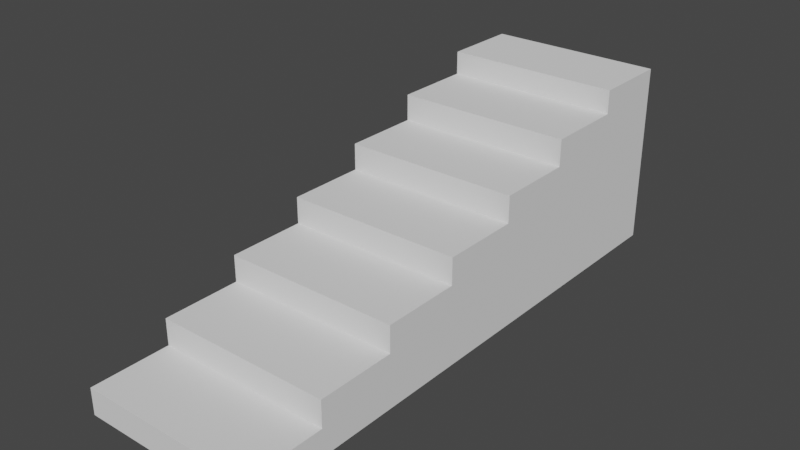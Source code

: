 # Source: ExtrudedStairs.blend  (saved by Blender 3.6.13; exported with 4.5.12 LTS)
import bpy
from mathutils import Matrix  # noqa: F401  (used for matrix-valued properties, if any)

bpy.ops.wm.read_factory_settings(use_empty=True)
scene = bpy.context.scene
scene.name = 'Scene'

# ---- collections
col_collection = bpy.data.collections.new('Collection'); scene.collection.children.link(col_collection)

# ---- world
world_world = bpy.data.worlds.new('World'); scene.world = world_world
world_world.use_nodes = True; world_world.node_tree.nodes.clear()
_N = world_world.node_tree.nodes; _L = world_world.node_tree.links
n0 = _N.new('ShaderNodeOutputWorld'); n0.name = 'World Output'; n0.location = (300, 300)
n1 = _N.new('ShaderNodeBackground'); n1.name = 'Background'; n1.location = (10, 300)
n1.inputs[0].default_value = (0.05088, 0.05088, 0.05088, 1.0)
_L.new(n1.outputs[0], n0.inputs[0])
n0.is_active_output = True
world_world.color = (0.05088, 0.05088, 0.05088)
world_world.use_sun_shadow = False
world_world.sun_shadow_jitter_overblur = 0.0

# ---- meshes
me_cube_001 = bpy.data.meshes.new('Cube.001')
me_cube_001.from_pydata([(-1.127, 0.009021, 0.01349), (-1.127, 0.009021, 0.3517), (-1.127, 1.016, 0.01349), (-1.127, 1.016, 0.3517), (1.127, 0.009021, 0.01349), (1.127, 0.009021, 0.3517), (1.127, 1.016, 0.01349), (1.127, 1.016, 0.3517), (-1.127, 2.022, 0.01349), (-1.127, 2.022, 0.3517), (1.127, 2.022, 0.01349), (1.127, 2.022, 0.3517), (-1.127, 1.016, 0.6899), (1.127, 1.016, 0.6899), (-1.127, 2.022, 0.6899), (1.127, 2.022, 0.6899), (-1.127, 3.028, 0.01349), (-1.127, 3.028, 0.3517), (1.127, 3.028, 0.01349), (1.127, 3.028, 0.3517), (-1.127, 3.028, 0.6899), (1.127, 3.028, 0.6899), (-1.127, 2.022, 1.028), (1.127, 2.022, 1.028), (-1.127, 3.028, 1.028), (1.127, 3.028, 1.028), (-1.127, 4.035, 0.01349), (-1.127, 4.035, 0.3517), (1.127, 4.035, 0.01349), (1.127, 4.035, 0.3517), (-1.127, 4.035, 0.6899), (1.127, 4.035, 0.6899), (-1.127, 4.035, 1.028), (1.127, 4.035, 1.028), (-1.127, 3.028, 1.366), (1.127, 3.028, 1.366), (-1.127, 4.035, 1.366), (1.127, 4.035, 1.366), (-1.127, 5.031, 0.01349), (-1.127, 5.031, 0.3517), (1.127, 5.031, 0.01349), (1.127, 5.031, 0.3517), (-1.127, 5.031, 0.6899), (1.127, 5.031, 0.6899), (-1.127, 5.031, 1.028), (1.127, 5.031, 1.028), (-1.127, 5.031, 1.366), (1.127, 5.031, 1.366), (-1.127, 4.035, 1.704), (1.127, 4.035, 1.704), (-1.127, 5.031, 1.704), (1.127, 5.031, 1.704), (-1.127, 6.048, 0.01349), (-1.127, 6.048, 0.3517), (1.127, 6.048, 0.01349), (1.127, 6.048, 0.3517), (-1.127, 6.048, 0.6899), (1.127, 6.048, 0.6899), (-1.127, 6.048, 1.028), (1.127, 6.048, 1.028), (-1.127, 6.048, 1.366), (1.127, 6.048, 1.366), (-1.127, 6.048, 1.704), (1.127, 6.048, 1.704), (-1.127, 5.031, 2.043), (1.127, 5.031, 2.043), (-1.127, 6.048, 2.043), (1.127, 6.048, 2.043), (-1.127, 7.048, 0.01349), (-1.127, 7.048, 0.3517), (1.127, 7.048, 0.01349), (1.127, 7.048, 0.3517), (-1.127, 7.048, 0.6899), (1.127, 7.048, 0.6899), (-1.127, 7.048, 1.028), (1.127, 7.048, 1.028), (-1.127, 7.048, 1.366), (1.127, 7.048, 1.366), (-1.127, 7.048, 1.704), (1.127, 7.048, 1.704), (-1.127, 7.048, 2.043), (1.127, 7.048, 2.043), (-1.127, 6.048, 2.343), (1.127, 6.048, 2.343), (-1.127, 7.048, 2.343), (1.127, 7.048, 2.343)], [], [(0, 1, 3, 2), (3, 7, 13, 12), (6, 7, 5, 4), (4, 5, 1, 0), (2, 6, 4, 0), (7, 3, 1, 5), (8, 9, 17, 16), (2, 3, 9, 8), (7, 6, 10, 11), (6, 2, 8, 10), (12, 13, 15, 14), (7, 11, 15, 13), (9, 14, 20, 17), (9, 3, 12, 14), (20, 24, 32, 30), (25, 21, 31, 33), (20, 14, 22, 24), (15, 11, 19, 21), (11, 10, 18, 19), (10, 8, 16, 18), (22, 23, 25, 24), (14, 15, 23, 22), (18, 16, 26, 28), (15, 21, 25, 23), (28, 26, 38, 40), (32, 36, 46, 44), (40, 38, 52, 54), (17, 20, 30, 27), (16, 17, 27, 26), (21, 19, 29, 31), (32, 24, 34, 36), (19, 18, 28, 29), (34, 35, 37, 36), (25, 33, 37, 35), (26, 27, 39, 38), (24, 25, 35, 34), (44, 46, 60, 58), (46, 50, 62, 60), (38, 39, 53, 52), (41, 40, 54, 55), (30, 32, 44, 42), (37, 33, 45, 47), (31, 29, 41, 43), (33, 31, 43, 45), (27, 30, 42, 39), (29, 28, 40, 41), (48, 49, 51, 50), (36, 37, 49, 48), (46, 36, 48, 50), (37, 47, 51, 49), (54, 52, 68, 70), (56, 58, 74, 72), (63, 61, 77, 79), (52, 53, 69, 68), (67, 63, 79, 81), (51, 47, 61, 63), (42, 44, 58, 56), (60, 62, 78, 76), (43, 41, 55, 57), (47, 45, 59, 61), (45, 43, 57, 59), (39, 42, 56, 53), (64, 65, 67, 66), (51, 63, 67, 65), (50, 51, 65, 64), (62, 50, 64, 66), (77, 76, 78, 79), (68, 69, 71, 70), (71, 69, 72, 73), (73, 72, 74, 75), (75, 74, 76, 77), (79, 78, 80, 81), (59, 57, 73, 75), (66, 67, 83, 82), (55, 54, 70, 71), (58, 60, 76, 74), (61, 59, 75, 77), (57, 55, 71, 73), (62, 66, 80, 78), (53, 56, 72, 69), (82, 83, 85, 84), (80, 66, 82, 84), (67, 81, 85, 83), (81, 80, 84, 85)])
_uv = me_cube_001.uv_layers.new(name='UVMap')
_uv.uv.foreach_set('vector', [0.375, 0.0, 0.625, 0.0, 0.625, 0.25, 0.375, 0.25, 0.875, 0.5, 0.625, 0.5, 0.625, 0.5, 0.875, 0.5, 0.375, 0.5, 0.625, 0.5, 0.625, 0.75, 0.375, 0.75, 0.375, 0.75, 0.625, 0.75, 0.625, 1.0, 0.375, 1.0, 0.125, 0.5, 0.375, 0.5, 0.375, 0.75, 0.125, 0.75, 0.625, 0.5, 0.875, 0.5, 0.875, 0.75, 0.625, 0.75, 0.375, 0.25, 0.625, 0.25, 0.625, 0.25, 0.375, 0.25, 0.375, 0.25, 0.625, 0.25, 0.625, 0.25, 0.375, 0.25, 0.625, 0.5, 0.375, 0.5, 0.375, 0.5, 0.625, 0.5, 0.375, 0.5, 0.125, 0.5, 0.125, 0.5, 0.375, 0.5, 0.875, 0.5, 0.625, 0.5, 0.625, 0.5, 0.875, 0.5, 0.625, 0.5, 0.625, 0.5, 0.625, 0.5, 0.625, 0.5, 0.625, 0.25, 0.625, 0.25, 0.625, 0.25, 0.625, 0.25, 0.625, 0.25, 0.625, 0.25, 0.625, 0.25, 0.625, 0.25, 0.625, 0.25, 0.625, 0.25, 0.625, 0.25, 0.625, 0.25, 0.625, 0.5, 0.625, 0.5, 0.625, 0.5, 0.625, 0.5, 0.625, 0.25, 0.625, 0.25, 0.625, 0.25, 0.625, 0.25, 0.625, 0.5, 0.625, 0.5, 0.625, 0.5, 0.625, 0.5, 0.625, 0.5, 0.375, 0.5, 0.375, 0.5, 0.625, 0.5, 0.375, 0.5, 0.125, 0.5, 0.125, 0.5, 0.375, 0.5, 0.875, 0.5, 0.625, 0.5, 0.625, 0.5, 0.875, 0.5, 0.875, 0.5, 0.625, 0.5, 0.625, 0.5, 0.875, 0.5, 0.375, 0.5, 0.125, 0.5, 0.125, 0.5, 0.375, 0.5, 0.625, 0.5, 0.625, 0.5, 0.625, 0.5, 0.625, 0.5, 0.375, 0.5, 0.125, 0.5, 0.125, 0.5, 0.375, 0.5, 0.625, 0.25, 0.625, 0.25, 0.625, 0.25, 0.625, 0.25, 0.375, 0.5, 0.125, 0.5, 0.125, 0.5, 0.375, 0.5, 0.625, 0.25, 0.625, 0.25, 0.625, 0.25, 0.625, 0.25, 0.375, 0.25, 0.625, 0.25, 0.625, 0.25, 0.375, 0.25, 0.625, 0.5, 0.625, 0.5, 0.625, 0.5, 0.625, 0.5, 0.625, 0.25, 0.625, 0.25, 0.625, 0.25, 0.625, 0.25, 0.625, 0.5, 0.375, 0.5, 0.375, 0.5, 0.625, 0.5, 0.875, 0.5, 0.625, 0.5, 0.625, 0.5, 0.875, 0.5, 0.625, 0.5, 0.625, 0.5, 0.625, 0.5, 0.625, 0.5, 0.375, 0.25, 0.625, 0.25, 0.625, 0.25, 0.375, 0.25, 0.875, 0.5, 0.625, 0.5, 0.625, 0.5, 0.875, 0.5, 0.625, 0.25, 0.625, 0.25, 0.625, 0.25, 0.625, 0.25, 0.625, 0.25, 0.625, 0.25, 0.625, 0.25, 0.625, 0.25, 0.375, 0.25, 0.625, 0.25, 0.625, 0.25, 0.375, 0.25, 0.625, 0.5, 0.375, 0.5, 0.375, 0.5, 0.625, 0.5, 0.625, 0.25, 0.625, 0.25, 0.625, 0.25, 0.625, 0.25, 0.625, 0.5, 0.625, 0.5, 0.625, 0.5, 0.625, 0.5, 0.625, 0.5, 0.625, 0.5, 0.625, 0.5, 0.625, 0.5, 0.625, 0.5, 0.625, 0.5, 0.625, 0.5, 0.625, 0.5, 0.625, 0.25, 0.625, 0.25, 0.625, 0.25, 0.625, 0.25, 0.625, 0.5, 0.375, 0.5, 0.375, 0.5, 0.625, 0.5, 0.875, 0.5, 0.625, 0.5, 0.625, 0.5, 0.875, 0.5, 0.875, 0.5, 0.625, 0.5, 0.625, 0.5, 0.875, 0.5, 0.625, 0.25, 0.625, 0.25, 0.625, 0.25, 0.625, 0.25, 0.625, 0.5, 0.625, 0.5, 0.625, 0.5, 0.625, 0.5, 0.375, 0.5, 0.125, 0.5, 0.125, 0.5, 0.375, 0.5, 0.625, 0.25, 0.625, 0.25, 0.625, 0.25, 0.625, 0.25, 0.625, 0.5, 0.625, 0.5, 0.625, 0.5, 0.625, 0.5, 0.375, 0.25, 0.625, 0.25, 0.625, 0.25, 0.375, 0.25, 0.625, 0.5, 0.625, 0.5, 0.625, 0.5, 0.625, 0.5, 0.625, 0.5, 0.625, 0.5, 0.625, 0.5, 0.625, 0.5, 0.625, 0.25, 0.625, 0.25, 0.625, 0.25, 0.625, 0.25, 0.625, 0.25, 0.625, 0.25, 0.625, 0.25, 0.625, 0.25, 0.625, 0.5, 0.625, 0.5, 0.625, 0.5, 0.625, 0.5, 0.625, 0.5, 0.625, 0.5, 0.625, 0.5, 0.625, 0.5, 0.625, 0.5, 0.625, 0.5, 0.625, 0.5, 0.625, 0.5, 0.625, 0.25, 0.625, 0.25, 0.625, 0.25, 0.625, 0.25, 0.875, 0.5, 0.625, 0.5, 0.625, 0.5, 0.875, 0.5, 0.625, 0.5, 0.625, 0.5, 0.625, 0.5, 0.625, 0.5, 0.875, 0.5, 0.625, 0.5, 0.625, 0.5, 0.875, 0.5, 0.625, 0.25, 0.625, 0.25, 0.625, 0.25, 0.625, 0.25, 0.625, 0.5, 0.625, 0.25, 0.625, 0.25, 0.625, 0.5, 0.375, 0.25, 0.625, 0.25, 0.625, 0.5, 0.375, 0.5, 0.625, 0.5, 0.625, 0.25, 0.625, 0.25, 0.625, 0.5, 0.625, 0.5, 0.625, 0.25, 0.625, 0.25, 0.625, 0.5, 0.625, 0.5, 0.625, 0.25, 0.625, 0.25, 0.625, 0.5, 0.625, 0.5, 0.625, 0.25, 0.625, 0.25, 0.625, 0.5, 0.625, 0.5, 0.625, 0.5, 0.625, 0.5, 0.625, 0.5, 0.875, 0.5, 0.625, 0.5, 0.625, 0.5, 0.875, 0.5, 0.625, 0.5, 0.375, 0.5, 0.375, 0.5, 0.625, 0.5, 0.625, 0.25, 0.625, 0.25, 0.625, 0.25, 0.625, 0.25, 0.625, 0.5, 0.625, 0.5, 0.625, 0.5, 0.625, 0.5, 0.625, 0.5, 0.625, 0.5, 0.625, 0.5, 0.625, 0.5, 0.625, 0.25, 0.625, 0.25, 0.625, 0.25, 0.625, 0.25, 0.625, 0.25, 0.625, 0.25, 0.625, 0.25, 0.625, 0.25, 0.875, 0.5, 0.625, 0.5, 0.625, 0.5, 0.875, 0.5, 0.625, 0.25, 0.625, 0.25, 0.625, 0.25, 0.625, 0.25, 0.625, 0.5, 0.625, 0.5, 0.625, 0.5, 0.625, 0.5, 0.625, 0.5, 0.625, 0.25, 0.625, 0.25, 0.625, 0.5])
me_cube_001.update()

# ---- objects
ob_cube = bpy.data.objects.new('Cube', me_cube_001)

# ---- transforms, parenting, visibility, modifiers, constraints
ob_cube.location = (0.0, 0.0, 0.0)

# ---- collection membership
col_collection.objects.link(ob_cube)

# ---- scene / render settings (as saved in the file)
scene.frame_start = 1; scene.frame_end = 250; scene.frame_set(1)
scene.render.engine = 'BLENDER_EEVEE_NEXT'
scene.cycles.sampling_pattern = 'TABULATED_SOBOL'
scene.view_settings.view_transform = 'Filmic'
bpy.context.view_layer.update()

# ---- added for rendering (the .blend has no active camera and no usable light): camera, sun
cam_auto = bpy.data.cameras.new('AutoCamera')
cam_auto.lens = 50.0
cam_auto.sensor_width = 36.0
cam_auto.clip_end = 1000.0
ob_auto_camera = bpy.data.objects.new('AutoCamera', cam_auto)
scene.collection.objects.link(ob_auto_camera)
ob_auto_camera.location = (7.17004, -5.07557, 6.91412)
ob_auto_camera.rotation_euler = (1.09748, -7.21219e-08, 0.694738)
scene.camera = ob_auto_camera
light_auto_sun = bpy.data.lights.new('AutoSun', 'SUN')
light_auto_sun.energy = 3.0
light_auto_sun.angle = 0.0523599
ob_auto_sun = bpy.data.objects.new('AutoSun', light_auto_sun)
scene.collection.objects.link(ob_auto_sun)
ob_auto_sun.rotation_euler = (0.872665, 0.174533, 0.523599)
bpy.context.view_layer.update()
